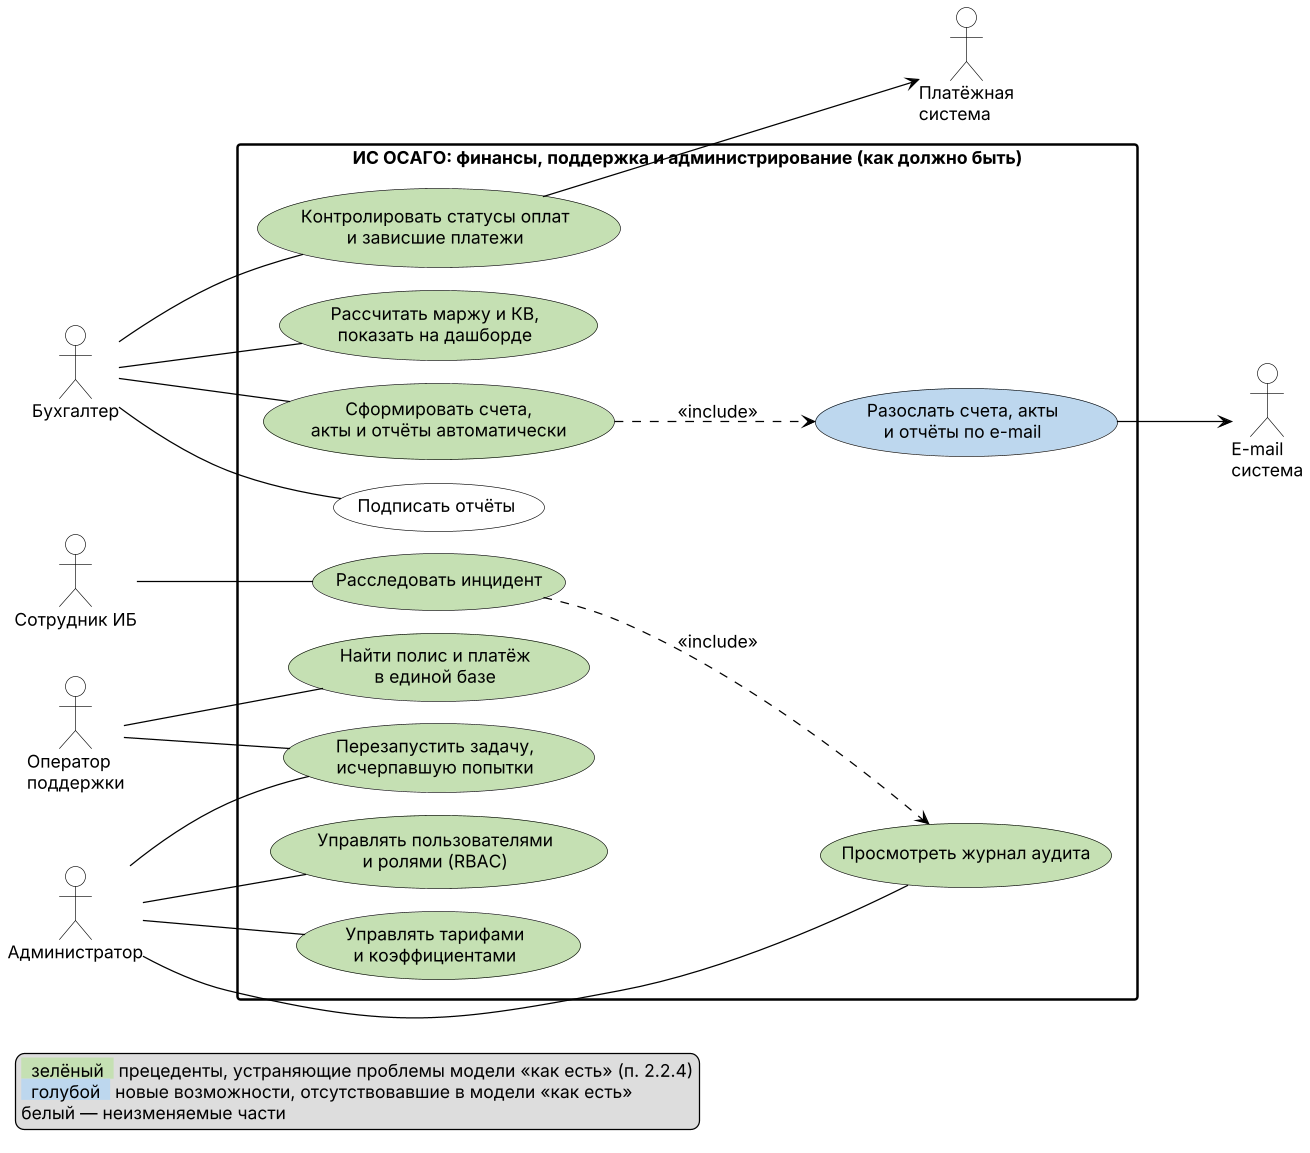

The diagram above was rendered by PlantUML. Its source (embedded in the PNG):
@startuml
skinparam dpi 120
skinparam defaultFontName Arial
skinparam defaultFontSize 14
skinparam shadowing false
skinparam packageStyle rectangle
skinparam rectangle {
  BorderColor black
  BorderThickness 2
  FontStyle bold
  BackgroundColor white
}
skinparam usecase {
  BackgroundColor white
  BorderColor black
  ArrowColor black
}
skinparam actor {
  BackgroundColor white
  BorderColor black
}
skinparam nodesep 18
skinparam ranksep 90
left to right direction
actor "Бухгалтер" as B
actor "Оператор\nподдержки" as S
actor "Сотрудник ИБ" as I
actor "Администратор" as AD
actor "Платёжная\nсистема" as PS
actor "E-mail\nсистема" as EM
rectangle "ИС ОСАГО: финансы, поддержка и администрирование (как должно быть)" {
  usecase "Контролировать статусы оплат\nи зависшие платежи" as U1 #C5E0B3
  usecase "Рассчитать маржу и КВ,\nпоказать на дашборде" as U2 #C5E0B3
  usecase "Сформировать счета,\nакты и отчёты автоматически" as U3 #C5E0B3
  usecase "Разослать счета, акты\nи отчёты по e-mail" as U4 #BDD7EE
  usecase "Подписать отчёты" as U5
  usecase "Найти полис и платёж\nв единой базе" as U6 #C5E0B3
  usecase "Перезапустить задачу,\nисчерпавшую попытки" as U7 #C5E0B3
  usecase "Расследовать инцидент" as U8 #C5E0B3
  usecase "Просмотреть журнал аудита" as U9 #C5E0B3
  usecase "Управлять пользователями\nи ролями (RBAC)" as U10 #C5E0B3
  usecase "Управлять тарифами\nи коэффициентами" as U11 #C5E0B3
}
B -- U1
B -- U2
B -- U3
B -- U5
S -- U6
S -- U7
I -- U8
AD -- U7
AD -- U9
AD -- U10
AD -- U11
U3 ..> U4 : <<include>>
U8 ..> U9 : <<include>>
U1 --> PS
U4 --> EM
legend left
  <back:#C5E0B3>  зелёный  </back> прецеденты, устраняющие проблемы модели «как есть» (п. 2.2.4)
  <back:#BDD7EE>  голубой  </back> новые возможности, отсутствовавшие в модели «как есть»
  белый — неизменяемые части
endlegend
@enduml